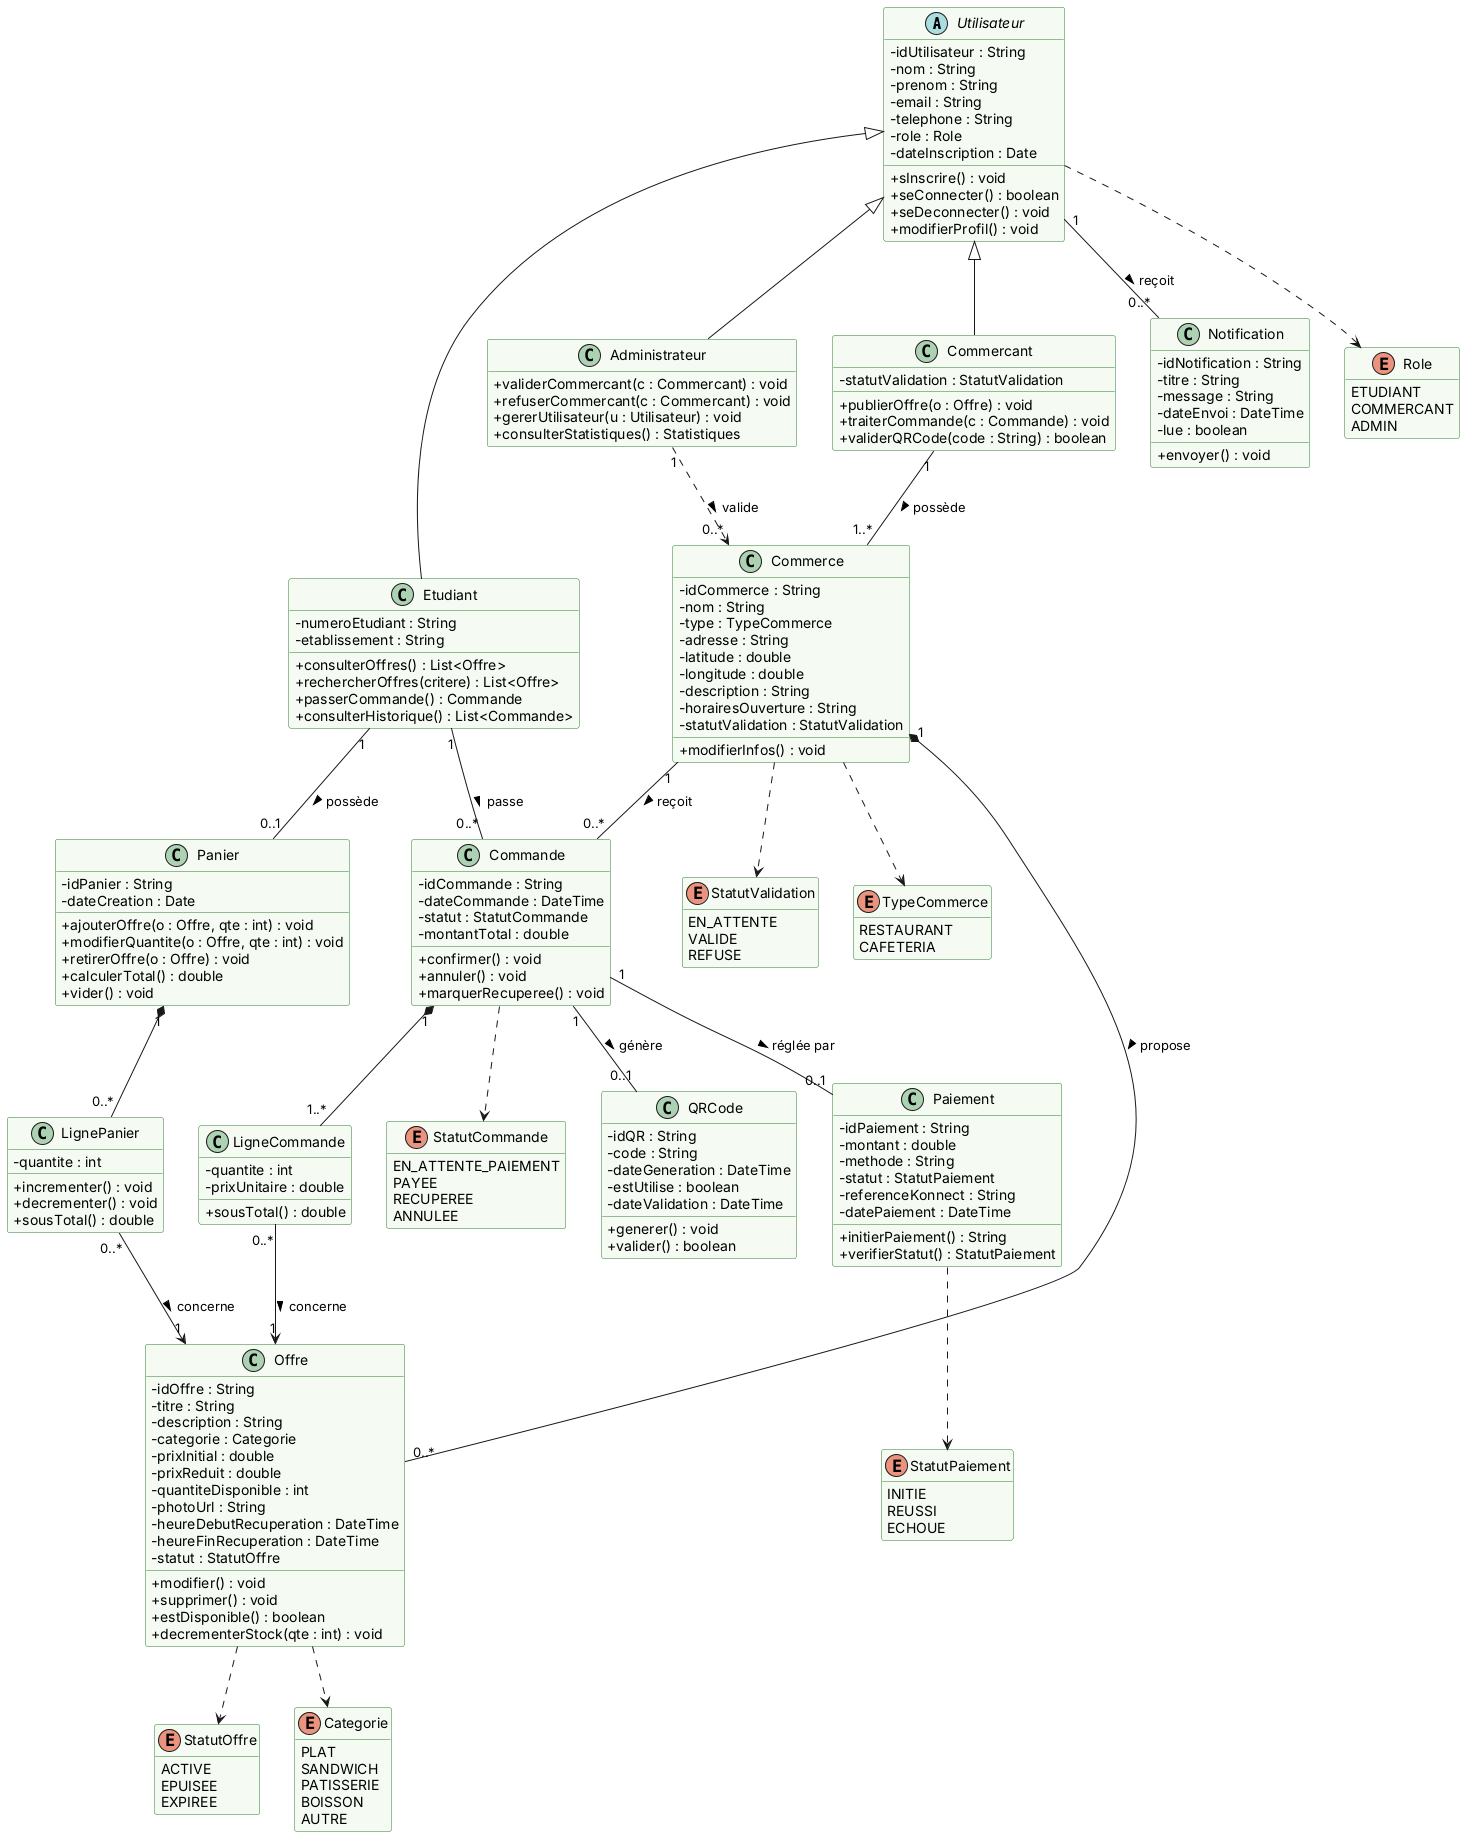

The diagram above was rendered by PlantUML. Its source (embedded in the PNG):
@startuml
skinparam shadowing false
skinparam classAttributeIconSize 0
skinparam class {
  BackgroundColor #F5FAF2
  BorderColor #2E7D32
}
hide empty members

abstract class Utilisateur {
  - idUtilisateur : String
  - nom : String
  - prenom : String
  - email : String
  - telephone : String
  - role : Role
  - dateInscription : Date
  + sInscrire() : void
  + seConnecter() : boolean
  + seDeconnecter() : void
  + modifierProfil() : void
}

class Etudiant {
  - numeroEtudiant : String
  - etablissement : String
  + consulterOffres() : List<Offre>
  + rechercherOffres(critere) : List<Offre>
  + passerCommande() : Commande
  + consulterHistorique() : List<Commande>
}

class Commercant {
  - statutValidation : StatutValidation
  + publierOffre(o : Offre) : void
  + traiterCommande(c : Commande) : void
  + validerQRCode(code : String) : boolean
}

class Administrateur {
  + validerCommercant(c : Commercant) : void
  + refuserCommercant(c : Commercant) : void
  + gererUtilisateur(u : Utilisateur) : void
  + consulterStatistiques() : Statistiques
}

class Commerce {
  - idCommerce : String
  - nom : String
  - type : TypeCommerce
  - adresse : String
  - latitude : double
  - longitude : double
  - description : String
  - horairesOuverture : String
  - statutValidation : StatutValidation
  + modifierInfos() : void
}

class Offre {
  - idOffre : String
  - titre : String
  - description : String
  - categorie : Categorie
  - prixInitial : double
  - prixReduit : double
  - quantiteDisponible : int
  - photoUrl : String
  - heureDebutRecuperation : DateTime
  - heureFinRecuperation : DateTime
  - statut : StatutOffre
  + modifier() : void
  + supprimer() : void
  + estDisponible() : boolean
  + decrementerStock(qte : int) : void
}

class Panier {
  - idPanier : String
  - dateCreation : Date
  + ajouterOffre(o : Offre, qte : int) : void
  + modifierQuantite(o : Offre, qte : int) : void
  + retirerOffre(o : Offre) : void
  + calculerTotal() : double
  + vider() : void
}

class LignePanier {
  - quantite : int
  + incrementer() : void
  + decrementer() : void
  + sousTotal() : double
}

class Commande {
  - idCommande : String
  - dateCommande : DateTime
  - statut : StatutCommande
  - montantTotal : double
  + confirmer() : void
  + annuler() : void
  + marquerRecuperee() : void
}

class LigneCommande {
  - quantite : int
  - prixUnitaire : double
  + sousTotal() : double
}

class Paiement {
  - idPaiement : String
  - montant : double
  - methode : String
  - statut : StatutPaiement
  - referenceKonnect : String
  - datePaiement : DateTime
  + initierPaiement() : String
  + verifierStatut() : StatutPaiement
}

class QRCode {
  - idQR : String
  - code : String
  - dateGeneration : DateTime
  - estUtilise : boolean
  - dateValidation : DateTime
  + generer() : void
  + valider() : boolean
}

class Notification {
  - idNotification : String
  - titre : String
  - message : String
  - dateEnvoi : DateTime
  - lue : boolean
  + envoyer() : void
}

enum Role {
  ETUDIANT
  COMMERCANT
  ADMIN
}
enum TypeCommerce {
  RESTAURANT
  CAFETERIA
}
enum StatutValidation {
  EN_ATTENTE
  VALIDE
  REFUSE
}
enum StatutOffre {
  ACTIVE
  EPUISEE
  EXPIREE
}
enum StatutCommande {
  EN_ATTENTE_PAIEMENT
  PAYEE
  RECUPEREE
  ANNULEE
}
enum StatutPaiement {
  INITIE
  REUSSI
  ECHOUE
}
enum Categorie {
  PLAT
  SANDWICH
  PATISSERIE
  BOISSON
  AUTRE
}

Utilisateur <|-- Etudiant
Utilisateur <|-- Commercant
Utilisateur <|-- Administrateur

Commercant "1" -- "1..*" Commerce : possède >
Commerce "1" *-- "0..*" Offre : propose >
Administrateur "1" ..> "0..*" Commerce : valide >

Etudiant "1" -- "0..1" Panier : possède >
Panier "1" *-- "0..*" LignePanier
LignePanier "0..*" --> "1" Offre : concerne >

Etudiant "1" -- "0..*" Commande : passe >
Commerce "1" -- "0..*" Commande : reçoit >
Commande "1" *-- "1..*" LigneCommande
LigneCommande "0..*" --> "1" Offre : concerne >
Commande "1" -- "0..1" Paiement : réglée par >
Commande "1" -- "0..1" QRCode : génère >

Utilisateur "1" -- "0..*" Notification : reçoit >

Utilisateur ..> Role
Commerce ..> TypeCommerce
Commerce ..> StatutValidation
Offre ..> StatutOffre
Offre ..> Categorie
Commande ..> StatutCommande
Paiement ..> StatutPaiement
@enduml